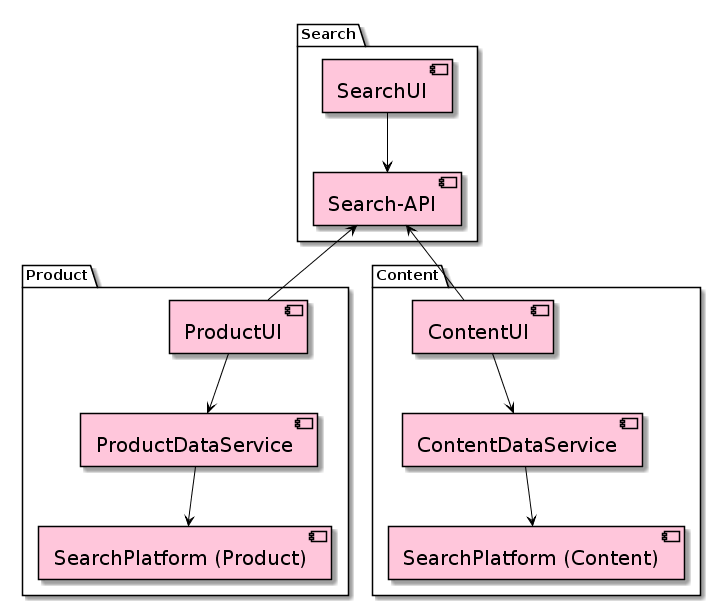

The diagram above was rendered by PlantUML. Its source (embedded in the PNG):
@startuml
skinparam componentStyle uml2

skinparam component {
  BorderColor black
  BackgroundColor #FFC6DB
  ArrowColor black
  FontSize 20
}

package "Search" {
  [SearchUI]
  [Search-API]
}

package "Product" {
  [ProductUI]
  [ProductDataService]
  [SearchPlatform (Product)]
}

package "Content" {
  [ContentUI]
  [ContentDataService]
  [SearchPlatform (Content)]
}

[ContentUI] --> [ContentDataService]
[ContentDataService] -->  [SearchPlatform (Content)]

[ProductUI] -->  [ProductDataService]
[ProductDataService] --> [SearchPlatform (Product)]

[SearchUI] --> [Search-API]
[Search-API] <-- [ContentUI]
[Search-API] <-- [ProductUI]
@enduml